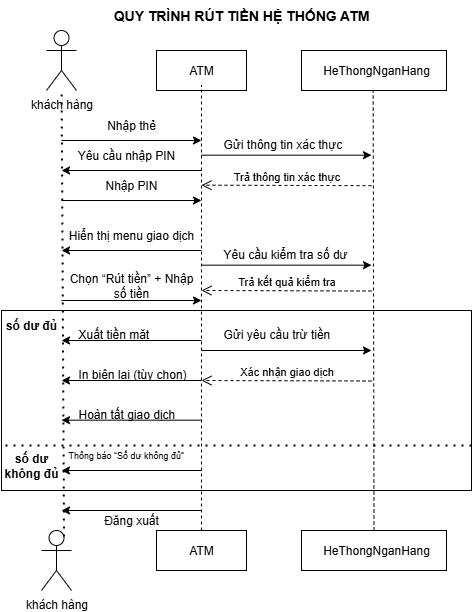

The diagram above was exported from draw.io. Its source (the exported page's mxGraphModel, read from the mxfile embedded in the PNG):
<mxGraphModel dx="1080" dy="950" grid="1" gridSize="10" guides="1" tooltips="1" connect="1" arrows="1" fold="1" page="1" pageScale="1" pageWidth="850" pageHeight="1100" math="0" shadow="0">
  <root>
    <mxCell id="0" />
    <mxCell id="1" parent="0" />
    <mxCell id="vBucWb_TxVhLp9o4p6cA-1" value="khách hàng" style="shape=umlActor;verticalLabelPosition=bottom;verticalAlign=top;html=1;outlineConnect=0;" vertex="1" parent="1">
      <mxGeometry x="225" y="60" width="30" height="60" as="geometry" />
    </mxCell>
    <mxCell id="vBucWb_TxVhLp9o4p6cA-2" value="" style="rounded=0;whiteSpace=wrap;html=1;" vertex="1" parent="1">
      <mxGeometry x="335" y="80" width="90" height="40" as="geometry" />
    </mxCell>
    <mxCell id="vBucWb_TxVhLp9o4p6cA-3" value="" style="rounded=0;whiteSpace=wrap;html=1;" vertex="1" parent="1">
      <mxGeometry x="480" y="80" width="145" height="40" as="geometry" />
    </mxCell>
    <mxCell id="vBucWb_TxVhLp9o4p6cA-4" value="ATM" style="text;html=1;align=center;verticalAlign=middle;whiteSpace=wrap;rounded=0;" vertex="1" parent="1">
      <mxGeometry x="350" y="85" width="60" height="30" as="geometry" />
    </mxCell>
    <mxCell id="vBucWb_TxVhLp9o4p6cA-5" value="HeThongNganHang" style="text;html=1;align=center;verticalAlign=middle;whiteSpace=wrap;rounded=0;" vertex="1" parent="1">
      <mxGeometry x="525" y="85" width="60" height="30" as="geometry" />
    </mxCell>
    <mxCell id="vBucWb_TxVhLp9o4p6cA-7" value="" style="rounded=0;whiteSpace=wrap;html=1;" vertex="1" parent="1">
      <mxGeometry x="335" y="560" width="90" height="40" as="geometry" />
    </mxCell>
    <mxCell id="vBucWb_TxVhLp9o4p6cA-8" value="" style="rounded=0;whiteSpace=wrap;html=1;" vertex="1" parent="1">
      <mxGeometry x="480" y="560" width="145" height="40" as="geometry" />
    </mxCell>
    <mxCell id="vBucWb_TxVhLp9o4p6cA-9" value="ATM" style="text;html=1;align=center;verticalAlign=middle;whiteSpace=wrap;rounded=0;" vertex="1" parent="1">
      <mxGeometry x="350" y="565" width="60" height="30" as="geometry" />
    </mxCell>
    <mxCell id="vBucWb_TxVhLp9o4p6cA-10" value="HeThongNganHang" style="text;html=1;align=center;verticalAlign=middle;whiteSpace=wrap;rounded=0;" vertex="1" parent="1">
      <mxGeometry x="525" y="565" width="60" height="30" as="geometry" />
    </mxCell>
    <mxCell id="vBucWb_TxVhLp9o4p6cA-11" value="" style="rounded=0;whiteSpace=wrap;html=1;" vertex="1" parent="1">
      <mxGeometry x="180" y="340" width="470" height="180" as="geometry" />
    </mxCell>
    <mxCell id="vBucWb_TxVhLp9o4p6cA-12" value="khách hàng" style="shape=umlActor;verticalLabelPosition=bottom;verticalAlign=top;html=1;outlineConnect=0;" vertex="1" parent="1">
      <mxGeometry x="220" y="560" width="30" height="60" as="geometry" />
    </mxCell>
    <mxCell id="vBucWb_TxVhLp9o4p6cA-13" value="" style="endArrow=none;dashed=1;html=1;dashPattern=1 3;strokeWidth=2;rounded=0;exitX=0.75;exitY=0.1;exitDx=0;exitDy=0;exitPerimeter=0;" edge="1" parent="1" source="vBucWb_TxVhLp9o4p6cA-12" target="vBucWb_TxVhLp9o4p6cA-1">
      <mxGeometry width="50" height="50" relative="1" as="geometry">
        <mxPoint x="370" y="370" as="sourcePoint" />
        <mxPoint x="420" y="320" as="targetPoint" />
      </mxGeometry>
    </mxCell>
    <mxCell id="vBucWb_TxVhLp9o4p6cA-16" value="" style="endArrow=none;dashed=1;html=1;rounded=0;entryX=0.5;entryY=1;entryDx=0;entryDy=0;exitX=0.5;exitY=0;exitDx=0;exitDy=0;" edge="1" parent="1" source="vBucWb_TxVhLp9o4p6cA-7" target="vBucWb_TxVhLp9o4p6cA-4">
      <mxGeometry width="50" height="50" relative="1" as="geometry">
        <mxPoint x="370" y="370" as="sourcePoint" />
        <mxPoint x="420" y="320" as="targetPoint" />
      </mxGeometry>
    </mxCell>
    <mxCell id="vBucWb_TxVhLp9o4p6cA-17" value="" style="endArrow=none;dashed=1;html=1;rounded=0;entryX=0.5;entryY=1;entryDx=0;entryDy=0;exitX=0.5;exitY=0;exitDx=0;exitDy=0;" edge="1" parent="1" source="vBucWb_TxVhLp9o4p6cA-8">
      <mxGeometry width="50" height="50" relative="1" as="geometry">
        <mxPoint x="552" y="490" as="sourcePoint" />
        <mxPoint x="551.67" y="120" as="targetPoint" />
      </mxGeometry>
    </mxCell>
    <mxCell id="vBucWb_TxVhLp9o4p6cA-18" value="" style="endArrow=classic;html=1;rounded=0;" edge="1" parent="1">
      <mxGeometry width="50" height="50" relative="1" as="geometry">
        <mxPoint x="240" y="170" as="sourcePoint" />
        <mxPoint x="380" y="170" as="targetPoint" />
      </mxGeometry>
    </mxCell>
    <mxCell id="vBucWb_TxVhLp9o4p6cA-19" value="" style="endArrow=classic;html=1;rounded=0;" edge="1" parent="1">
      <mxGeometry width="50" height="50" relative="1" as="geometry">
        <mxPoint x="380" y="200" as="sourcePoint" />
        <mxPoint x="240" y="200" as="targetPoint" />
      </mxGeometry>
    </mxCell>
    <mxCell id="vBucWb_TxVhLp9o4p6cA-20" value="" style="endArrow=classic;html=1;rounded=0;" edge="1" parent="1">
      <mxGeometry width="50" height="50" relative="1" as="geometry">
        <mxPoint x="240" y="230" as="sourcePoint" />
        <mxPoint x="380" y="230" as="targetPoint" />
      </mxGeometry>
    </mxCell>
    <mxCell id="vBucWb_TxVhLp9o4p6cA-21" value="" style="endArrow=classic;html=1;rounded=0;" edge="1" parent="1">
      <mxGeometry width="50" height="50" relative="1" as="geometry">
        <mxPoint x="380" y="280" as="sourcePoint" />
        <mxPoint x="240" y="280" as="targetPoint" />
      </mxGeometry>
    </mxCell>
    <mxCell id="vBucWb_TxVhLp9o4p6cA-22" value="Nhập thẻ" style="text;html=1;align=center;verticalAlign=middle;whiteSpace=wrap;rounded=0;" vertex="1" parent="1">
      <mxGeometry x="280" y="140" width="60" height="30" as="geometry" />
    </mxCell>
    <mxCell id="vBucWb_TxVhLp9o4p6cA-23" value="Yêu cầu nhập PIN" style="text;html=1;align=center;verticalAlign=middle;whiteSpace=wrap;rounded=0;" vertex="1" parent="1">
      <mxGeometry x="250" y="170" width="110" height="30" as="geometry" />
    </mxCell>
    <mxCell id="vBucWb_TxVhLp9o4p6cA-24" value="Nhập PIN" style="text;html=1;align=center;verticalAlign=middle;whiteSpace=wrap;rounded=0;" vertex="1" parent="1">
      <mxGeometry x="280" y="200" width="60" height="30" as="geometry" />
    </mxCell>
    <mxCell id="vBucWb_TxVhLp9o4p6cA-25" value="Hiển thị menu giao dịch" style="text;html=1;align=center;verticalAlign=middle;whiteSpace=wrap;rounded=0;" vertex="1" parent="1">
      <mxGeometry x="240" y="250" width="140" height="30" as="geometry" />
    </mxCell>
    <mxCell id="vBucWb_TxVhLp9o4p6cA-27" value="" style="endArrow=classic;html=1;rounded=0;exitX=0;exitY=1;exitDx=0;exitDy=0;" edge="1" parent="1" source="vBucWb_TxVhLp9o4p6cA-28">
      <mxGeometry width="50" height="50" relative="1" as="geometry">
        <mxPoint x="240" y="290" as="sourcePoint" />
        <mxPoint x="380" y="330" as="targetPoint" />
      </mxGeometry>
    </mxCell>
    <mxCell id="vBucWb_TxVhLp9o4p6cA-28" value="Chọn “Rút tiền” + Nhập số tiền" style="text;html=1;align=center;verticalAlign=middle;whiteSpace=wrap;rounded=0;" vertex="1" parent="1">
      <mxGeometry x="240" y="300" width="140" height="30" as="geometry" />
    </mxCell>
    <mxCell id="vBucWb_TxVhLp9o4p6cA-30" value="" style="endArrow=classic;html=1;rounded=0;" edge="1" parent="1">
      <mxGeometry width="50" height="50" relative="1" as="geometry">
        <mxPoint x="380" y="184.67000000000002" as="sourcePoint" />
        <mxPoint x="550" y="184.67000000000002" as="targetPoint" />
      </mxGeometry>
    </mxCell>
    <mxCell id="vBucWb_TxVhLp9o4p6cA-31" value="Gửi thông tin xác thực" style="text;whiteSpace=wrap;html=1;" vertex="1" parent="1">
      <mxGeometry x="400" y="160" width="150" height="40" as="geometry" />
    </mxCell>
    <mxCell id="vBucWb_TxVhLp9o4p6cA-32" value="Trả thông tin xác thực" style="html=1;verticalAlign=bottom;endArrow=open;dashed=1;endSize=8;curved=0;rounded=0;entryX=1;entryY=0.25;entryDx=0;entryDy=0;" edge="1" parent="1">
      <mxGeometry relative="1" as="geometry">
        <mxPoint x="550" y="215.17000000000002" as="sourcePoint" />
        <mxPoint x="380" y="214.67000000000002" as="targetPoint" />
      </mxGeometry>
    </mxCell>
    <mxCell id="vBucWb_TxVhLp9o4p6cA-33" value="" style="endArrow=classic;html=1;rounded=0;" edge="1" parent="1">
      <mxGeometry width="50" height="50" relative="1" as="geometry">
        <mxPoint x="380" y="294.67" as="sourcePoint" />
        <mxPoint x="550" y="294.67" as="targetPoint" />
      </mxGeometry>
    </mxCell>
    <mxCell id="vBucWb_TxVhLp9o4p6cA-34" value="Yêu cầu kiểm tra số dư" style="text;whiteSpace=wrap;html=1;" vertex="1" parent="1">
      <mxGeometry x="400" y="270" width="150" height="40" as="geometry" />
    </mxCell>
    <mxCell id="vBucWb_TxVhLp9o4p6cA-35" value="Trả kết quả kiểm tra" style="html=1;verticalAlign=bottom;endArrow=open;dashed=1;endSize=8;curved=0;rounded=0;entryX=1;entryY=0.25;entryDx=0;entryDy=0;" edge="1" parent="1">
      <mxGeometry relative="1" as="geometry">
        <mxPoint x="550" y="320.5" as="sourcePoint" />
        <mxPoint x="380" y="320" as="targetPoint" />
      </mxGeometry>
    </mxCell>
    <mxCell id="vBucWb_TxVhLp9o4p6cA-37" value="" style="endArrow=classic;html=1;rounded=0;" edge="1" parent="1">
      <mxGeometry width="50" height="50" relative="1" as="geometry">
        <mxPoint x="380" y="380" as="sourcePoint" />
        <mxPoint x="550" y="380" as="targetPoint" />
      </mxGeometry>
    </mxCell>
    <mxCell id="vBucWb_TxVhLp9o4p6cA-38" value="Xác nhận giao dịch" style="html=1;verticalAlign=bottom;endArrow=open;dashed=1;endSize=8;curved=0;rounded=0;entryX=1;entryY=0.25;entryDx=0;entryDy=0;" edge="1" parent="1">
      <mxGeometry relative="1" as="geometry">
        <mxPoint x="550" y="410.5" as="sourcePoint" />
        <mxPoint x="380" y="410" as="targetPoint" />
      </mxGeometry>
    </mxCell>
    <mxCell id="vBucWb_TxVhLp9o4p6cA-39" value="Gửi yêu cầu trừ tiền" style="text;whiteSpace=wrap;html=1;" vertex="1" parent="1">
      <mxGeometry x="400" y="350" width="150" height="40" as="geometry" />
    </mxCell>
    <mxCell id="vBucWb_TxVhLp9o4p6cA-40" value="" style="endArrow=classic;html=1;rounded=0;" edge="1" parent="1">
      <mxGeometry width="50" height="50" relative="1" as="geometry">
        <mxPoint x="380" y="370" as="sourcePoint" />
        <mxPoint x="240" y="370" as="targetPoint" />
      </mxGeometry>
    </mxCell>
    <mxCell id="vBucWb_TxVhLp9o4p6cA-41" value="Xuất tiền mặt" style="text;whiteSpace=wrap;html=1;" vertex="1" parent="1">
      <mxGeometry x="255" y="350" width="150" height="40" as="geometry" />
    </mxCell>
    <mxCell id="vBucWb_TxVhLp9o4p6cA-46" value="" style="endArrow=classic;html=1;rounded=0;" edge="1" parent="1">
      <mxGeometry width="50" height="50" relative="1" as="geometry">
        <mxPoint x="380" y="410" as="sourcePoint" />
        <mxPoint x="240" y="410" as="targetPoint" />
      </mxGeometry>
    </mxCell>
    <mxCell id="vBucWb_TxVhLp9o4p6cA-47" value="" style="endArrow=classic;html=1;rounded=0;" edge="1" parent="1">
      <mxGeometry width="50" height="50" relative="1" as="geometry">
        <mxPoint x="380" y="449.67" as="sourcePoint" />
        <mxPoint x="240" y="449.67" as="targetPoint" />
      </mxGeometry>
    </mxCell>
    <mxCell id="vBucWb_TxVhLp9o4p6cA-48" value="" style="endArrow=classic;html=1;rounded=0;" edge="1" parent="1">
      <mxGeometry width="50" height="50" relative="1" as="geometry">
        <mxPoint x="380" y="500" as="sourcePoint" />
        <mxPoint x="240" y="500" as="targetPoint" />
      </mxGeometry>
    </mxCell>
    <mxCell id="vBucWb_TxVhLp9o4p6cA-49" value="In biên lai (tùy chọn)" style="text;whiteSpace=wrap;html=1;" vertex="1" parent="1">
      <mxGeometry x="255" y="390" width="150" height="40" as="geometry" />
    </mxCell>
    <mxCell id="vBucWb_TxVhLp9o4p6cA-50" value="Hoàn tất giao dịch" style="text;whiteSpace=wrap;html=1;" vertex="1" parent="1">
      <mxGeometry x="255" y="430" width="150" height="40" as="geometry" />
    </mxCell>
    <mxCell id="vBucWb_TxVhLp9o4p6cA-51" value="&lt;font style=&quot;font-size: 9px;&quot;&gt;Thông báo “Số dư không đủ”&lt;/font&gt;" style="text;whiteSpace=wrap;html=1;" vertex="1" parent="1">
      <mxGeometry x="245" y="470" width="130" height="40" as="geometry" />
    </mxCell>
    <mxCell id="vBucWb_TxVhLp9o4p6cA-52" value="" style="endArrow=none;dashed=1;html=1;dashPattern=1 3;strokeWidth=2;rounded=0;exitX=1;exitY=0.75;exitDx=0;exitDy=0;entryX=0;entryY=0.75;entryDx=0;entryDy=0;" edge="1" parent="1" source="vBucWb_TxVhLp9o4p6cA-11" target="vBucWb_TxVhLp9o4p6cA-11">
      <mxGeometry width="50" height="50" relative="1" as="geometry">
        <mxPoint x="410" y="440" as="sourcePoint" />
        <mxPoint x="460" y="390" as="targetPoint" />
      </mxGeometry>
    </mxCell>
    <mxCell id="vBucWb_TxVhLp9o4p6cA-53" value="&lt;b&gt;số dư đủ&lt;/b&gt;" style="text;html=1;align=center;verticalAlign=middle;whiteSpace=wrap;rounded=0;" vertex="1" parent="1">
      <mxGeometry x="180" y="340" width="60" height="30" as="geometry" />
    </mxCell>
    <mxCell id="vBucWb_TxVhLp9o4p6cA-54" value="&lt;b&gt;số dư không đủ&lt;/b&gt;" style="text;html=1;align=center;verticalAlign=middle;whiteSpace=wrap;rounded=0;" vertex="1" parent="1">
      <mxGeometry x="180" y="480" width="60" height="30" as="geometry" />
    </mxCell>
    <mxCell id="vBucWb_TxVhLp9o4p6cA-55" value="" style="endArrow=classic;html=1;rounded=0;" edge="1" parent="1">
      <mxGeometry width="50" height="50" relative="1" as="geometry">
        <mxPoint x="380" y="540" as="sourcePoint" />
        <mxPoint x="240" y="540" as="targetPoint" />
      </mxGeometry>
    </mxCell>
    <mxCell id="vBucWb_TxVhLp9o4p6cA-57" value="Đăng xuất" style="text;html=1;align=center;verticalAlign=middle;whiteSpace=wrap;rounded=0;" vertex="1" parent="1">
      <mxGeometry x="280" y="535" width="60" height="30" as="geometry" />
    </mxCell>
    <mxCell id="vBucWb_TxVhLp9o4p6cA-58" value="&lt;font style=&quot;font-size: 14px;&quot;&gt;&lt;b&gt;QUY TRÌNH RÚT TIỀN HỆ THỐNG ATM&lt;/b&gt;&lt;/font&gt;" style="text;html=1;align=center;verticalAlign=middle;whiteSpace=wrap;rounded=0;" vertex="1" parent="1">
      <mxGeometry x="255" y="30" width="330" height="30" as="geometry" />
    </mxCell>
  </root>
</mxGraphModel>